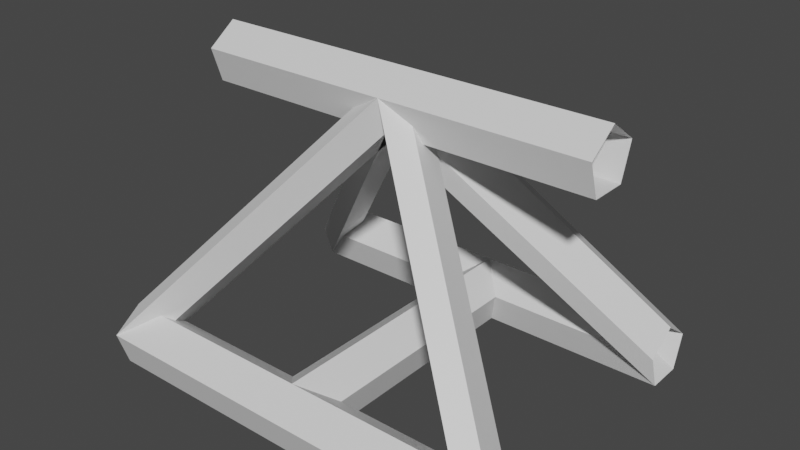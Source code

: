 # Source: arm_segment.blend  (saved by Blender 3.6.13; exported with 4.5.12 LTS)
import bpy
from mathutils import Matrix  # noqa: F401  (used for matrix-valued properties, if any)

bpy.ops.wm.read_factory_settings(use_empty=True)
scene = bpy.context.scene
scene.name = 'Scene'

# ---- collections
col_collection = bpy.data.collections.new('Collection'); scene.collection.children.link(col_collection)

# ---- materials (node trees are filled in below, after node groups)
mat_material = bpy.data.materials.new('Material')
mat_material.alpha_threshold = 0.0
mat_material.use_transparent_shadow = False
mat_material.roughness = 0.5
mat_material.line_color = (0.0, 0.0, 0.0, 1.0)

# ---- material node trees
mat_material.use_nodes = True; mat_material.node_tree.nodes.clear()
_N = mat_material.node_tree.nodes; _L = mat_material.node_tree.links
n0 = _N.new('ShaderNodeOutputMaterial'); n0.name = 'Material Output'; n0.location = (300, 300)
n1 = _N.new('ShaderNodeBsdfPrincipled'); n1.name = 'Principled BSDF'; n1.location = (10, 300)
n1.distribution = 'GGX'
n1.subsurface_method = 'RANDOM_WALK_SKIN'
n1.inputs[3].default_value = 1.45
n1.inputs[27].default_value = (0.0, 0.0, 0.0, 1.0)
n1.inputs[28].default_value = 1.0
_L.new(n1.outputs[0], n0.inputs[0])
n0.is_active_output = True

# ---- world
world_world = bpy.data.worlds.new('World'); scene.world = world_world
world_world.use_nodes = True; world_world.node_tree.nodes.clear()
_N = world_world.node_tree.nodes; _L = world_world.node_tree.links
n0 = _N.new('ShaderNodeOutputWorld'); n0.name = 'World Output'; n0.location = (300, 300)
n1 = _N.new('ShaderNodeBackground'); n1.name = 'Background'; n1.location = (10, 300)
n1.inputs[0].default_value = (0.05088, 0.05088, 0.05088, 1.0)
_L.new(n1.outputs[0], n0.inputs[0])
n0.is_active_output = True
world_world.color = (0.05088, 0.05088, 0.05088)
world_world.use_sun_shadow = False
world_world.sun_shadow_jitter_overblur = 0.0

# ---- meshes
me_cube = bpy.data.meshes.new('Cube')
me_cube.from_pydata([(0.0, 1.4, 0.04286), (0.0, 1.115, -0.1644), (0.0, 1.224, -0.4998), (0.0, 1.576, -0.4998), (0.0, 1.685, -0.1644), (4.0, 1.4, 0.04286), (4.0, 1.115, -0.1644), (4.0, 1.224, -0.4998), (4.0, 1.576, -0.4998), (4.0, 1.685, -0.1644), (2.0, 0.2853, 2.236), (2.0, -3.329e-08, 2.443), (2.0, -0.2853, 2.236), (2.0, -0.1763, 1.9), (2.0, 0.1763, 1.9), (0.0, -1.4, 0.04286), (0.0, -1.685, -0.1644), (0.0, -1.576, -0.4998), (0.0, -1.224, -0.4998), (0.0, -1.115, -0.1644), (4.0, -1.4, 0.04286), (4.0, -1.685, -0.1644), (4.0, -1.576, -0.4998), (4.0, -1.224, -0.4998), (4.0, -1.115, -0.1644), (2.0, 0.2853, 2.236), (2.0, -3.329e-08, 2.443), (2.0, -0.2853, 2.236), (2.0, -0.1763, 1.9), (2.0, 0.1763, 1.9), (0.0, 1.4, 0.04286), (0.0, 1.115, -0.1644), (0.0, 1.224, -0.4998), (0.0, 1.576, -0.4998), (0.0, 1.685, -0.1644), (0.0, -1.4, 0.04286), (0.0, -1.685, -0.1644), (0.0, -1.576, -0.4998), (0.0, -1.224, -0.4998), (0.0, -1.115, -0.1644), (0.0, -3.329e-08, 2.443), (0.0, -0.2853, 2.236), (0.0, -0.1763, 1.9), (0.0, 0.1763, 1.9), (0.0, 0.2853, 2.236), (4.0, 1.4, 0.04286), (4.0, 1.115, -0.1644), (4.0, 1.224, -0.4998), (4.0, 1.576, -0.4998), (4.0, 1.685, -0.1644), (4.0, -1.4, 0.04286), (4.0, -1.685, -0.1644), (4.0, -1.576, -0.4998), (4.0, -1.224, -0.4998), (4.0, -1.115, -0.1644), (4.0, -3.329e-08, 2.443), (4.0, -0.2853, 2.236), (4.0, -0.1763, 1.9), (4.0, 0.1763, 1.9), (4.0, 0.2853, 2.236), (2.0, 1.4, 0.04286), (1.715, 1.4, -0.1644), (1.824, 1.4, -0.4998), (2.176, 1.4, -0.4998), (2.285, 1.4, -0.1644), (2.0, -1.4, 0.04286), (1.715, -1.4, -0.1644), (1.824, -1.4, -0.4998), (2.176, -1.4, -0.4998), (2.285, -1.4, -0.1644)], [], [(9, 8, 14, 10), (5, 9, 10, 11), (6, 5, 11, 12), (2, 13, 12, 1), (8, 7, 13, 14), (4, 10, 14, 3), (3, 14, 13, 2), (0, 11, 10, 4), (1, 12, 11, 0), (7, 6, 12, 13), (21, 20, 26, 27), (20, 24, 25, 26), (24, 23, 29, 25), (17, 28, 27, 16), (22, 21, 27, 28), (19, 25, 29, 18), (15, 26, 25, 19), (16, 27, 26, 15), (18, 29, 28, 17), (23, 22, 28, 29), (40, 55, 59, 44), (38, 53, 52, 37), (31, 46, 45, 30), (39, 54, 53, 38), (32, 47, 46, 31), (35, 50, 54, 39), (33, 48, 47, 32), (41, 56, 55, 40), (34, 49, 48, 33), (42, 57, 56, 41), (30, 45, 49, 34), (43, 58, 57, 42), (36, 51, 50, 35), (44, 59, 58, 43), (37, 52, 51, 36), (61, 66, 65, 60), (62, 67, 66, 61), (63, 68, 67, 62), (64, 69, 68, 63), (60, 65, 69, 64)])
_uv = me_cube.uv_layers.new(name='UVMap')
_uv.uv.foreach_set('vector', [0.0, 0.0, 0.0, 0.0, 0.0, 0.0, 0.0, 0.0, 0.0, 0.0, 0.0, 0.0, 0.0, 0.0, 0.0, 0.0, 0.0, 0.0, 0.0, 0.0, 0.0, 0.0, 0.0, 0.0, 0.0, 0.0, 0.0, 0.0, 0.0, 0.0, 0.0, 0.0, 0.0, 0.0, 0.0, 0.0, 0.0, 0.0, 0.0, 0.0, 0.0, 0.0, 0.0, 0.0, 0.0, 0.0, 0.0, 0.0, 0.0, 0.0, 0.0, 0.0, 0.0, 0.0, 0.0, 0.0, 0.0, 0.0, 0.0, 0.0, 0.0, 0.0, 0.0, 0.0, 0.0, 0.0, 0.0, 0.0, 0.0, 0.0, 0.0, 0.0, 0.0, 0.0, 0.0, 0.0, 0.0, 0.0, 0.0, 0.0, 0.0, 0.0, 0.0, 0.0, 0.0, 0.0, 0.0, 0.0, 0.0, 0.0, 0.0, 0.0, 0.0, 0.0, 0.0, 0.0, 0.0, 0.0, 0.0, 0.0, 0.0, 0.0, 0.0, 0.0, 0.0, 0.0, 0.0, 0.0, 0.0, 0.0, 0.0, 0.0, 0.0, 0.0, 0.0, 0.0, 0.0, 0.0, 0.0, 0.0, 0.0, 0.0, 0.0, 0.0, 0.0, 0.0, 0.0, 0.0, 0.0, 0.0, 0.0, 0.0, 0.0, 0.0, 0.0, 0.0, 0.0, 0.0, 0.0, 0.0, 0.0, 0.0, 0.0, 0.0, 0.0, 0.0, 0.0, 0.0, 0.0, 0.0, 0.0, 0.0, 0.0, 0.0, 0.0, 0.0, 0.0, 0.0, 0.0, 0.0, 0.0, 0.0, 0.0, 0.0, 0.0, 0.0, 0.0, 0.0, 0.0, 0.0, 0.0, 0.0, 0.0, 0.0, 0.0, 0.0, 0.0, 0.0, 0.0, 0.0, 0.0, 0.0, 0.0, 0.0, 0.0, 0.0, 0.0, 0.0, 0.0, 0.0, 0.0, 0.0, 0.0, 0.0, 0.0, 0.0, 0.0, 0.0, 0.0, 0.0, 0.0, 0.0, 0.0, 0.0, 0.0, 0.0, 0.0, 0.0, 0.0, 0.0, 0.0, 0.0, 0.0, 0.0, 0.0, 0.0, 0.0, 0.0, 0.0, 0.0, 0.0, 0.0, 0.0, 0.0, 0.0, 0.0, 0.0, 0.0, 0.0, 0.0, 0.0, 0.0, 0.0, 0.0, 0.0, 0.0, 0.0, 0.0, 0.0, 0.0, 0.0, 0.0, 0.0, 0.0, 0.0, 0.0, 0.0, 0.0, 0.0, 0.0, 0.0, 0.0, 0.0, 0.0, 0.0, 0.0, 0.0, 0.0, 0.0, 0.0, 0.0, 0.0, 0.0, 0.0, 0.0, 0.0, 0.0, 0.0, 0.0, 0.0, 0.0, 0.0, 0.0, 0.0, 0.0, 0.0, 0.0, 0.0, 0.0, 0.0, 0.0, 0.0, 0.0, 0.0, 0.0, 0.0, 0.0, 0.0, 0.0, 0.0, 0.0, 0.0, 0.0, 0.0, 0.0, 0.0, 0.0, 0.0, 0.0, 0.0, 0.0, 0.0, 0.0, 0.0, 0.0, 0.0, 0.0, 0.0, 0.0, 0.0, 0.0, 0.0, 0.0, 0.0, 0.0, 0.0, 0.0, 0.0, 0.0, 0.0])
me_cube.materials.append(mat_material)
me_cube.use_mirror_vertex_groups = False
me_cube.update()

# ---- objects
ob_cube = bpy.data.objects.new('Cube', me_cube)

# ---- transforms, parenting, visibility, modifiers, constraints
ob_cube.location = (0.0, 0.0, 0.0)
ob_cube.lock_rotations_4d = False
ob_cube.empty_display_type = 'ARROWS'
ob_cube.lineart.crease_threshold = 0.0

# ---- collection membership
col_collection.objects.link(ob_cube)

# ---- scene / render settings (as saved in the file)
scene.frame_start = 1; scene.frame_end = 250; scene.frame_set(1)
scene.render.engine = 'BLENDER_EEVEE_NEXT'
scene.cycles.sampling_pattern = 'TABULATED_SOBOL'
scene.cycles.use_light_tree = False
scene.view_settings.view_transform = 'Filmic'
bpy.context.view_layer.update()

# ---- added for rendering (the .blend has no active camera and no usable light): camera, sun
cam_auto = bpy.data.cameras.new('AutoCamera')
cam_auto.lens = 50.0
cam_auto.sensor_width = 36.0
cam_auto.clip_end = 1000.0
ob_auto_camera = bpy.data.objects.new('AutoCamera', cam_auto)
scene.collection.objects.link(ob_auto_camera)
ob_auto_camera.location = (7.55294, -6.66353, 5.41386)
ob_auto_camera.rotation_euler = (1.09748, -7.21219e-08, 0.694738)
scene.camera = ob_auto_camera
light_auto_sun = bpy.data.lights.new('AutoSun', 'SUN')
light_auto_sun.energy = 3.0
light_auto_sun.angle = 0.0523599
ob_auto_sun = bpy.data.objects.new('AutoSun', light_auto_sun)
scene.collection.objects.link(ob_auto_sun)
ob_auto_sun.rotation_euler = (0.872665, 0.174533, 0.523599)
bpy.context.view_layer.update()
